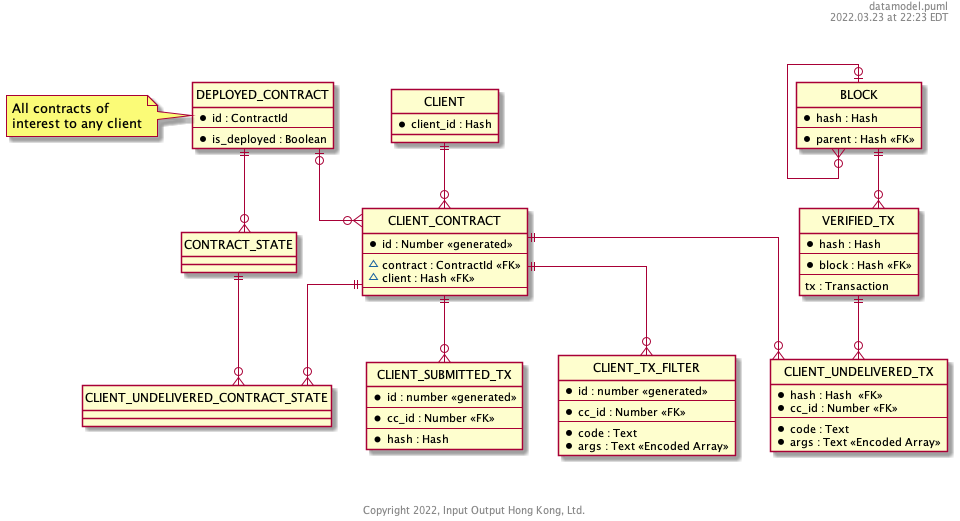

The diagram above was rendered by PlantUML. Its source (embedded in the PNG):
@startuml
'-----------------------------------------------------------
' Please include this standard header
header %filename()\n%date("yyyy.MM.dd' at 'HH:mm z")\n\n\n
'-----------------------------------------------------------

' hide the spot
hide circle

' avoid problems with angled crows feet
skinparam linetype ortho

entity "CLIENT" {
        *client_id : Hash
}

entity "DEPLOYED_CONTRACT" {
        *id : ContractId
        --
        *is_deployed : Boolean
}
note left: All contracts of\ninterest to any client

entity "CLIENT_CONTRACT" {
        *id : Number <<generated>>
        --
        ~contract : ContractId <<FK>>
        ~client : Hash <<FK>>
        --
}
CLIENT ||--o{ CLIENT_CONTRACT 
DEPLOYED_CONTRACT |o--o{ CLIENT_CONTRACT 

entity "CLIENT_SUBMITTED_TX" {
        *id : number <<generated>>
        --
        *cc_id : Number <<FK>>
        --
        *hash : Hash
}
CLIENT_CONTRACT ||--o{  CLIENT_SUBMITTED_TX

entity "CLIENT_TX_FILTER" {
        *id : number <<generated>>
        --
        *cc_id : Number <<FK>>
        --
        *code : Text
        *args : Text <<Encoded Array>>
}
CLIENT_CONTRACT ||--o{  CLIENT_TX_FILTER

entity "BLOCK" {
        *hash : Hash
        --
        *parent : Hash <<FK>>
}
BLOCK |o--o{ BLOCK

entity "VERIFIED_TX" {
        *hash : Hash
        --
        *block : Hash <<FK>>
        --
        tx : Transaction
}
BLOCK ||--o{ VERIFIED_TX

entity CLIENT_UNDELIVERED_TX {
        *hash : Hash  <<FK>>
        *cc_id : Number <<FK>>
        --
        *code : Text
        *args : Text <<Encoded Array>>
}
CLIENT_CONTRACT ||--o{  CLIENT_UNDELIVERED_TX
VERIFIED_TX ||--o{ CLIENT_UNDELIVERED_TX

entity CONTRACT_STATE {
}
DEPLOYED_CONTRACT ||--o{  CONTRACT_STATE

entity CLIENT_UNDELIVERED_CONTRACT_STATE  {
}
CLIENT_CONTRACT ||--o{  CLIENT_UNDELIVERED_CONTRACT_STATE
CONTRACT_STATE ||--o{  CLIENT_UNDELIVERED_CONTRACT_STATE

'-----------------------------------------------------------
' Please include this standard footer
footer \n\n\nCopyright %date("yyyy"), Input Output Hong Kong, Ltd.
'-----------------------------------------------------------
@enduml